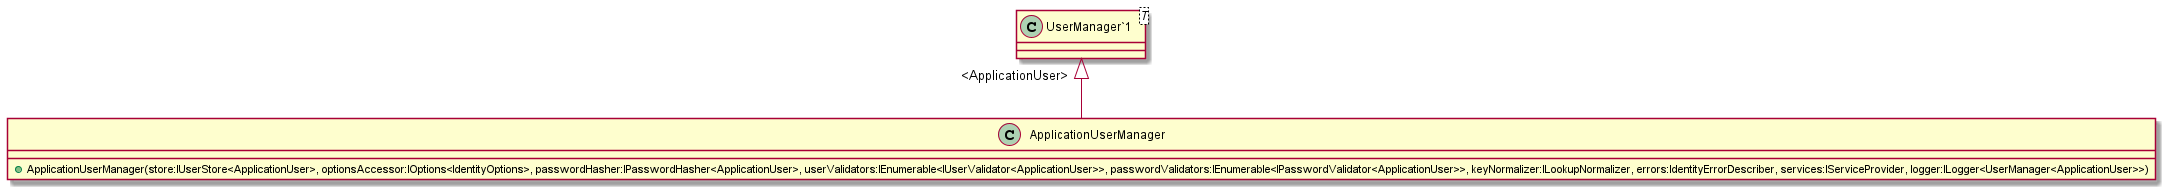

The diagram above was rendered by PlantUML. Its source (embedded in the PNG):
@startuml
class ApplicationUserManager {
    + ApplicationUserManager(store:IUserStore<ApplicationUser>, optionsAccessor:IOptions<IdentityOptions>, passwordHasher:IPasswordHasher<ApplicationUser>, userValidators:IEnumerable<IUserValidator<ApplicationUser>>, passwordValidators:IEnumerable<IPasswordValidator<ApplicationUser>>, keyNormalizer:ILookupNormalizer, errors:IdentityErrorDescriber, services:IServiceProvider, logger:ILogger<UserManager<ApplicationUser>>)
}
class "UserManager`1"<T> {
}
"UserManager`1" "<ApplicationUser>" <|-- ApplicationUserManager
@enduml